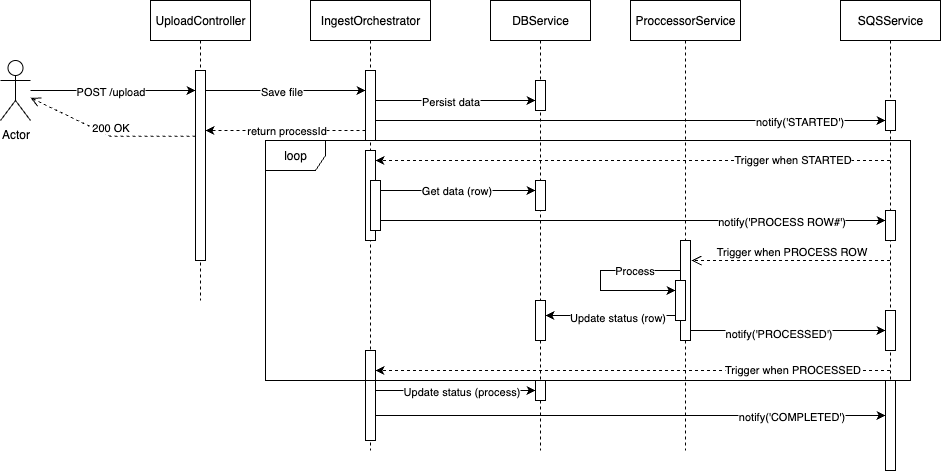

The diagram above was exported from draw.io. Its source (the exported page's mxGraphModel, read from the mxfile embedded in the PNG):
<mxGraphModel dx="1339" dy="694" grid="1" gridSize="10" guides="1" tooltips="1" connect="1" arrows="1" fold="1" page="1" pageScale="1" pageWidth="850" pageHeight="1100" math="0" shadow="0">
  <root>
    <mxCell id="0" />
    <mxCell id="1" parent="0" />
    <mxCell id="aM9ryv3xv72pqoxQDRHE-1" value="UploadController" style="shape=umlLifeline;perimeter=lifelinePerimeter;whiteSpace=wrap;html=1;container=0;dropTarget=0;collapsible=0;recursiveResize=0;outlineConnect=0;portConstraint=eastwest;newEdgeStyle={&quot;edgeStyle&quot;:&quot;elbowEdgeStyle&quot;,&quot;elbow&quot;:&quot;vertical&quot;,&quot;curved&quot;:0,&quot;rounded&quot;:0};" parent="1" vertex="1">
      <mxGeometry x="160" y="50" width="100" height="300" as="geometry" />
    </mxCell>
    <mxCell id="aM9ryv3xv72pqoxQDRHE-2" value="" style="html=1;points=[];perimeter=orthogonalPerimeter;outlineConnect=0;targetShapes=umlLifeline;portConstraint=eastwest;newEdgeStyle={&quot;edgeStyle&quot;:&quot;elbowEdgeStyle&quot;,&quot;elbow&quot;:&quot;vertical&quot;,&quot;curved&quot;:0,&quot;rounded&quot;:0};" parent="aM9ryv3xv72pqoxQDRHE-1" vertex="1">
      <mxGeometry x="45" y="70" width="10" height="190" as="geometry" />
    </mxCell>
    <mxCell id="EZf0TgpBqHw7yktRxoJK-5" style="edgeStyle=orthogonalEdgeStyle;rounded=0;orthogonalLoop=1;jettySize=auto;html=1;" edge="1" parent="1" source="EZf0TgpBqHw7yktRxoJK-3" target="aM9ryv3xv72pqoxQDRHE-2">
      <mxGeometry relative="1" as="geometry">
        <Array as="points">
          <mxPoint x="150" y="140" />
          <mxPoint x="150" y="140" />
        </Array>
      </mxGeometry>
    </mxCell>
    <mxCell id="EZf0TgpBqHw7yktRxoJK-6" value="POST /upload" style="edgeLabel;html=1;align=center;verticalAlign=middle;resizable=0;points=[];" vertex="1" connectable="0" parent="EZf0TgpBqHw7yktRxoJK-5">
      <mxGeometry x="-0.3978" y="3" relative="1" as="geometry">
        <mxPoint x="29" y="3" as="offset" />
      </mxGeometry>
    </mxCell>
    <mxCell id="EZf0TgpBqHw7yktRxoJK-3" value="Actor" style="shape=umlActor;verticalLabelPosition=bottom;verticalAlign=top;html=1;outlineConnect=0;" vertex="1" parent="1">
      <mxGeometry x="10" y="110" width="30" height="60" as="geometry" />
    </mxCell>
    <mxCell id="EZf0TgpBqHw7yktRxoJK-7" value="DBService" style="shape=umlLifeline;perimeter=lifelinePerimeter;whiteSpace=wrap;html=1;container=1;dropTarget=0;collapsible=0;recursiveResize=0;outlineConnect=0;portConstraint=eastwest;newEdgeStyle={&quot;curved&quot;:0,&quot;rounded&quot;:0};" vertex="1" parent="1">
      <mxGeometry x="500" y="50" width="100" height="450" as="geometry" />
    </mxCell>
    <mxCell id="EZf0TgpBqHw7yktRxoJK-13" value="" style="html=1;points=[];perimeter=orthogonalPerimeter;outlineConnect=0;targetShapes=umlLifeline;portConstraint=eastwest;newEdgeStyle={&quot;edgeStyle&quot;:&quot;elbowEdgeStyle&quot;,&quot;elbow&quot;:&quot;vertical&quot;,&quot;curved&quot;:0,&quot;rounded&quot;:0};" vertex="1" parent="EZf0TgpBqHw7yktRxoJK-7">
      <mxGeometry x="45" y="80" width="10" height="30" as="geometry" />
    </mxCell>
    <mxCell id="EZf0TgpBqHw7yktRxoJK-30" value="" style="html=1;points=[[0,0,0,0,5],[0,1,0,0,-5],[1,0,0,0,5],[1,1,0,0,-5]];perimeter=orthogonalPerimeter;outlineConnect=0;targetShapes=umlLifeline;portConstraint=eastwest;newEdgeStyle={&quot;curved&quot;:0,&quot;rounded&quot;:0};" vertex="1" parent="EZf0TgpBqHw7yktRxoJK-7">
      <mxGeometry x="45" y="180" width="10" height="30" as="geometry" />
    </mxCell>
    <mxCell id="EZf0TgpBqHw7yktRxoJK-42" value="" style="html=1;points=[[0,0,0,0,5],[0,1,0,0,-5],[1,0,0,0,5],[1,1,0,0,-5]];perimeter=orthogonalPerimeter;outlineConnect=0;targetShapes=umlLifeline;portConstraint=eastwest;newEdgeStyle={&quot;curved&quot;:0,&quot;rounded&quot;:0};" vertex="1" parent="EZf0TgpBqHw7yktRxoJK-7">
      <mxGeometry x="45" y="300" width="10" height="40" as="geometry" />
    </mxCell>
    <mxCell id="EZf0TgpBqHw7yktRxoJK-71" value="" style="html=1;points=[[0,0,0,0,5],[0,1,0,0,-5],[1,0,0,0,5],[1,1,0,0,-5]];perimeter=orthogonalPerimeter;outlineConnect=0;targetShapes=umlLifeline;portConstraint=eastwest;newEdgeStyle={&quot;curved&quot;:0,&quot;rounded&quot;:0};" vertex="1" parent="EZf0TgpBqHw7yktRxoJK-7">
      <mxGeometry x="45" y="380" width="10" height="20" as="geometry" />
    </mxCell>
    <mxCell id="EZf0TgpBqHw7yktRxoJK-8" value="IngestOrchestrator" style="shape=umlLifeline;perimeter=lifelinePerimeter;whiteSpace=wrap;html=1;container=1;dropTarget=0;collapsible=0;recursiveResize=0;outlineConnect=0;portConstraint=eastwest;newEdgeStyle={&quot;curved&quot;:0,&quot;rounded&quot;:0};" vertex="1" parent="1">
      <mxGeometry x="320" y="50" width="120" height="450" as="geometry" />
    </mxCell>
    <mxCell id="EZf0TgpBqHw7yktRxoJK-10" value="" style="html=1;points=[];perimeter=orthogonalPerimeter;outlineConnect=0;targetShapes=umlLifeline;portConstraint=eastwest;newEdgeStyle={&quot;edgeStyle&quot;:&quot;elbowEdgeStyle&quot;,&quot;elbow&quot;:&quot;vertical&quot;,&quot;curved&quot;:0,&quot;rounded&quot;:0};" vertex="1" parent="EZf0TgpBqHw7yktRxoJK-8">
      <mxGeometry x="55" y="70" width="10" height="70" as="geometry" />
    </mxCell>
    <mxCell id="EZf0TgpBqHw7yktRxoJK-23" value="" style="html=1;points=[[0,0,0,0,5],[0,1,0,0,-5],[1,0,0,0,5],[1,1,0,0,-5]];perimeter=orthogonalPerimeter;outlineConnect=0;targetShapes=umlLifeline;portConstraint=eastwest;newEdgeStyle={&quot;curved&quot;:0,&quot;rounded&quot;:0};" vertex="1" parent="EZf0TgpBqHw7yktRxoJK-8">
      <mxGeometry x="55" y="150" width="10" height="90" as="geometry" />
    </mxCell>
    <mxCell id="EZf0TgpBqHw7yktRxoJK-27" value="" style="html=1;points=[[0,0,0,0,5],[0,1,0,0,-5],[1,0,0,0,5],[1,1,0,0,-5]];perimeter=orthogonalPerimeter;outlineConnect=0;targetShapes=umlLifeline;portConstraint=eastwest;newEdgeStyle={&quot;curved&quot;:0,&quot;rounded&quot;:0};" vertex="1" parent="EZf0TgpBqHw7yktRxoJK-8">
      <mxGeometry x="60" y="180" width="10" height="50" as="geometry" />
    </mxCell>
    <mxCell id="EZf0TgpBqHw7yktRxoJK-67" value="" style="html=1;points=[[0,0,0,0,5],[0,1,0,0,-5],[1,0,0,0,5],[1,1,0,0,-5]];perimeter=orthogonalPerimeter;outlineConnect=0;targetShapes=umlLifeline;portConstraint=eastwest;newEdgeStyle={&quot;curved&quot;:0,&quot;rounded&quot;:0};" vertex="1" parent="EZf0TgpBqHw7yktRxoJK-8">
      <mxGeometry x="55" y="350" width="10" height="90" as="geometry" />
    </mxCell>
    <mxCell id="EZf0TgpBqHw7yktRxoJK-11" value="" style="edgeStyle=elbowEdgeStyle;rounded=0;orthogonalLoop=1;jettySize=auto;html=1;elbow=vertical;curved=0;" edge="1" parent="1" source="aM9ryv3xv72pqoxQDRHE-2" target="EZf0TgpBqHw7yktRxoJK-10">
      <mxGeometry relative="1" as="geometry">
        <Array as="points">
          <mxPoint x="340" y="140" />
          <mxPoint x="330" y="150" />
        </Array>
      </mxGeometry>
    </mxCell>
    <mxCell id="EZf0TgpBqHw7yktRxoJK-12" value="Save file" style="edgeLabel;html=1;align=center;verticalAlign=middle;resizable=0;points=[];" vertex="1" connectable="0" parent="EZf0TgpBqHw7yktRxoJK-11">
      <mxGeometry x="-0.3625" y="-1" relative="1" as="geometry">
        <mxPoint x="24" y="-1" as="offset" />
      </mxGeometry>
    </mxCell>
    <mxCell id="EZf0TgpBqHw7yktRxoJK-14" value="" style="edgeStyle=elbowEdgeStyle;rounded=0;orthogonalLoop=1;jettySize=auto;html=1;elbow=vertical;curved=0;" edge="1" parent="1" source="EZf0TgpBqHw7yktRxoJK-10" target="EZf0TgpBqHw7yktRxoJK-13">
      <mxGeometry relative="1" as="geometry">
        <Array as="points">
          <mxPoint x="430" y="150" />
          <mxPoint x="480" y="160" />
        </Array>
      </mxGeometry>
    </mxCell>
    <mxCell id="EZf0TgpBqHw7yktRxoJK-15" value="Persist data" style="edgeLabel;html=1;align=center;verticalAlign=middle;resizable=0;points=[];" vertex="1" connectable="0" parent="EZf0TgpBqHw7yktRxoJK-14">
      <mxGeometry x="-0.0778" relative="1" as="geometry">
        <mxPoint as="offset" />
      </mxGeometry>
    </mxCell>
    <mxCell id="EZf0TgpBqHw7yktRxoJK-25" style="edgeStyle=orthogonalEdgeStyle;rounded=0;orthogonalLoop=1;jettySize=auto;html=1;curved=0;dashed=1;" edge="1" parent="1" source="EZf0TgpBqHw7yktRxoJK-16" target="EZf0TgpBqHw7yktRxoJK-23">
      <mxGeometry relative="1" as="geometry">
        <Array as="points">
          <mxPoint x="680" y="210" />
          <mxPoint x="680" y="210" />
        </Array>
      </mxGeometry>
    </mxCell>
    <mxCell id="EZf0TgpBqHw7yktRxoJK-26" value="Trigger when STARTED" style="edgeLabel;html=1;align=center;verticalAlign=middle;resizable=0;points=[];" vertex="1" connectable="0" parent="EZf0TgpBqHw7yktRxoJK-25">
      <mxGeometry x="-0.3745" y="-2" relative="1" as="geometry">
        <mxPoint x="63" as="offset" />
      </mxGeometry>
    </mxCell>
    <mxCell id="EZf0TgpBqHw7yktRxoJK-16" value="SQSService" style="shape=umlLifeline;perimeter=lifelinePerimeter;whiteSpace=wrap;html=1;container=1;dropTarget=0;collapsible=0;recursiveResize=0;outlineConnect=0;portConstraint=eastwest;newEdgeStyle={&quot;curved&quot;:0,&quot;rounded&quot;:0};" vertex="1" parent="1">
      <mxGeometry x="850" y="50" width="100" height="470" as="geometry" />
    </mxCell>
    <mxCell id="EZf0TgpBqHw7yktRxoJK-17" value="" style="html=1;points=[];perimeter=orthogonalPerimeter;outlineConnect=0;targetShapes=umlLifeline;portConstraint=eastwest;newEdgeStyle={&quot;edgeStyle&quot;:&quot;elbowEdgeStyle&quot;,&quot;elbow&quot;:&quot;vertical&quot;,&quot;curved&quot;:0,&quot;rounded&quot;:0};" vertex="1" parent="EZf0TgpBqHw7yktRxoJK-16">
      <mxGeometry x="45" y="100" width="10" height="30" as="geometry" />
    </mxCell>
    <mxCell id="EZf0TgpBqHw7yktRxoJK-34" value="" style="html=1;points=[[0,0,0,0,5],[0,1,0,0,-5],[1,0,0,0,5],[1,1,0,0,-5]];perimeter=orthogonalPerimeter;outlineConnect=0;targetShapes=umlLifeline;portConstraint=eastwest;newEdgeStyle={&quot;curved&quot;:0,&quot;rounded&quot;:0};" vertex="1" parent="EZf0TgpBqHw7yktRxoJK-16">
      <mxGeometry x="45" y="210" width="10" height="30" as="geometry" />
    </mxCell>
    <mxCell id="EZf0TgpBqHw7yktRxoJK-62" value="" style="html=1;points=[[0,0,0,0,5],[0,1,0,0,-5],[1,0,0,0,5],[1,1,0,0,-5]];perimeter=orthogonalPerimeter;outlineConnect=0;targetShapes=umlLifeline;portConstraint=eastwest;newEdgeStyle={&quot;curved&quot;:0,&quot;rounded&quot;:0};" vertex="1" parent="EZf0TgpBqHw7yktRxoJK-16">
      <mxGeometry x="45" y="310" width="10" height="40" as="geometry" />
    </mxCell>
    <mxCell id="EZf0TgpBqHw7yktRxoJK-74" value="" style="html=1;points=[[0,0,0,0,5],[0,1,0,0,-5],[1,0,0,0,5],[1,1,0,0,-5]];perimeter=orthogonalPerimeter;outlineConnect=0;targetShapes=umlLifeline;portConstraint=eastwest;newEdgeStyle={&quot;curved&quot;:0,&quot;rounded&quot;:0};" vertex="1" parent="EZf0TgpBqHw7yktRxoJK-16">
      <mxGeometry x="45" y="380" width="10" height="90" as="geometry" />
    </mxCell>
    <mxCell id="EZf0TgpBqHw7yktRxoJK-18" value="" style="edgeStyle=elbowEdgeStyle;rounded=0;orthogonalLoop=1;jettySize=auto;html=1;elbow=horizontal;curved=0;" edge="1" parent="1" source="EZf0TgpBqHw7yktRxoJK-10" target="EZf0TgpBqHw7yktRxoJK-17">
      <mxGeometry relative="1" as="geometry">
        <Array as="points">
          <mxPoint x="440" y="170" />
          <mxPoint x="680" y="160" />
        </Array>
      </mxGeometry>
    </mxCell>
    <mxCell id="EZf0TgpBqHw7yktRxoJK-19" value="notify('STARTED')" style="edgeLabel;html=1;align=center;verticalAlign=middle;resizable=0;points=[];" vertex="1" connectable="0" parent="EZf0TgpBqHw7yktRxoJK-18">
      <mxGeometry x="0.2571" y="3" relative="1" as="geometry">
        <mxPoint x="102" y="3" as="offset" />
      </mxGeometry>
    </mxCell>
    <mxCell id="EZf0TgpBqHw7yktRxoJK-20" style="edgeStyle=elbowEdgeStyle;rounded=0;orthogonalLoop=1;jettySize=auto;html=1;elbow=vertical;curved=0;dashed=1;" edge="1" parent="1" source="EZf0TgpBqHw7yktRxoJK-10" target="aM9ryv3xv72pqoxQDRHE-2">
      <mxGeometry relative="1" as="geometry">
        <Array as="points">
          <mxPoint x="350" y="180" />
          <mxPoint x="230" y="170" />
        </Array>
      </mxGeometry>
    </mxCell>
    <mxCell id="EZf0TgpBqHw7yktRxoJK-21" value="return processId" style="edgeLabel;html=1;align=center;verticalAlign=middle;resizable=0;points=[];" vertex="1" connectable="0" parent="EZf0TgpBqHw7yktRxoJK-20">
      <mxGeometry x="0.1843" y="-4" relative="1" as="geometry">
        <mxPoint x="15" y="3" as="offset" />
      </mxGeometry>
    </mxCell>
    <mxCell id="EZf0TgpBqHw7yktRxoJK-22" value="200 OK" style="html=1;verticalAlign=bottom;endArrow=open;dashed=1;endSize=8;curved=0;rounded=0;" edge="1" parent="1" target="EZf0TgpBqHw7yktRxoJK-3">
      <mxGeometry x="-0.0219" relative="1" as="geometry">
        <mxPoint x="205" y="185.79" as="sourcePoint" />
        <mxPoint x="40" y="110.00052631578947" as="targetPoint" />
        <Array as="points">
          <mxPoint x="120" y="185.79" />
        </Array>
        <mxPoint as="offset" />
      </mxGeometry>
    </mxCell>
    <mxCell id="EZf0TgpBqHw7yktRxoJK-31" value="" style="edgeStyle=orthogonalEdgeStyle;rounded=0;orthogonalLoop=1;jettySize=auto;html=1;curved=0;" edge="1" parent="1" source="EZf0TgpBqHw7yktRxoJK-27" target="EZf0TgpBqHw7yktRxoJK-30">
      <mxGeometry relative="1" as="geometry">
        <Array as="points">
          <mxPoint x="520" y="240" />
          <mxPoint x="520" y="240" />
        </Array>
      </mxGeometry>
    </mxCell>
    <mxCell id="EZf0TgpBqHw7yktRxoJK-32" value="Get data (row)" style="edgeLabel;html=1;align=center;verticalAlign=middle;resizable=0;points=[];" vertex="1" connectable="0" parent="EZf0TgpBqHw7yktRxoJK-31">
      <mxGeometry x="-0.0286" y="1" relative="1" as="geometry">
        <mxPoint as="offset" />
      </mxGeometry>
    </mxCell>
    <mxCell id="EZf0TgpBqHw7yktRxoJK-37" value="ProccessorService" style="shape=umlLifeline;perimeter=lifelinePerimeter;whiteSpace=wrap;html=1;container=1;dropTarget=0;collapsible=0;recursiveResize=0;outlineConnect=0;portConstraint=eastwest;newEdgeStyle={&quot;curved&quot;:0,&quot;rounded&quot;:0};" vertex="1" parent="1">
      <mxGeometry x="640" y="50" width="110" height="450" as="geometry" />
    </mxCell>
    <mxCell id="EZf0TgpBqHw7yktRxoJK-56" style="edgeStyle=orthogonalEdgeStyle;rounded=0;orthogonalLoop=1;jettySize=auto;html=1;curved=0;" edge="1" parent="EZf0TgpBqHw7yktRxoJK-37" source="EZf0TgpBqHw7yktRxoJK-41" target="EZf0TgpBqHw7yktRxoJK-54">
      <mxGeometry relative="1" as="geometry">
        <Array as="points">
          <mxPoint x="-30" y="270" />
          <mxPoint x="-30" y="290" />
        </Array>
      </mxGeometry>
    </mxCell>
    <mxCell id="EZf0TgpBqHw7yktRxoJK-57" value="Process" style="edgeLabel;html=1;align=center;verticalAlign=middle;resizable=0;points=[];" vertex="1" connectable="0" parent="EZf0TgpBqHw7yktRxoJK-56">
      <mxGeometry x="-0.4595" y="-1" relative="1" as="geometry">
        <mxPoint as="offset" />
      </mxGeometry>
    </mxCell>
    <mxCell id="EZf0TgpBqHw7yktRxoJK-41" value="" style="html=1;points=[[0,0,0,0,5],[0,1,0,0,-5],[1,0,0,0,5],[1,1,0,0,-5]];perimeter=orthogonalPerimeter;outlineConnect=0;targetShapes=umlLifeline;portConstraint=eastwest;newEdgeStyle={&quot;curved&quot;:0,&quot;rounded&quot;:0};" vertex="1" parent="EZf0TgpBqHw7yktRxoJK-37">
      <mxGeometry x="50" y="240" width="10" height="100" as="geometry" />
    </mxCell>
    <mxCell id="EZf0TgpBqHw7yktRxoJK-54" value="" style="html=1;points=[[0,0,0,0,5],[0,1,0,0,-5],[1,0,0,0,5],[1,1,0,0,-5]];perimeter=orthogonalPerimeter;outlineConnect=0;targetShapes=umlLifeline;portConstraint=eastwest;newEdgeStyle={&quot;curved&quot;:0,&quot;rounded&quot;:0};" vertex="1" parent="EZf0TgpBqHw7yktRxoJK-37">
      <mxGeometry x="45" y="280" width="10" height="40" as="geometry" />
    </mxCell>
    <mxCell id="EZf0TgpBqHw7yktRxoJK-35" value="" style="edgeStyle=orthogonalEdgeStyle;rounded=0;orthogonalLoop=1;jettySize=auto;html=1;curved=0;" edge="1" parent="1" source="EZf0TgpBqHw7yktRxoJK-27" target="EZf0TgpBqHw7yktRxoJK-34">
      <mxGeometry relative="1" as="geometry">
        <mxPoint x="470" y="260" as="sourcePoint" />
        <Array as="points">
          <mxPoint x="680" y="270" />
          <mxPoint x="680" y="270" />
        </Array>
      </mxGeometry>
    </mxCell>
    <mxCell id="EZf0TgpBqHw7yktRxoJK-36" value="notify('PROCESS ROW#')" style="edgeLabel;html=1;align=center;verticalAlign=middle;resizable=0;points=[];" vertex="1" connectable="0" parent="EZf0TgpBqHw7yktRxoJK-35">
      <mxGeometry x="0.3333" y="1" relative="1" as="geometry">
        <mxPoint x="63" y="1" as="offset" />
      </mxGeometry>
    </mxCell>
    <mxCell id="EZf0TgpBqHw7yktRxoJK-40" value="Trigger when PROCESS ROW" style="html=1;verticalAlign=bottom;endArrow=open;dashed=1;endSize=8;curved=0;rounded=0;entryX=1.1;entryY=0.2;entryDx=0;entryDy=0;entryPerimeter=0;" edge="1" parent="1" source="EZf0TgpBqHw7yktRxoJK-16" target="EZf0TgpBqHw7yktRxoJK-41">
      <mxGeometry x="-0.003" relative="1" as="geometry">
        <mxPoint x="670" y="360" as="sourcePoint" />
        <mxPoint x="690" y="400" as="targetPoint" />
        <mxPoint as="offset" />
      </mxGeometry>
    </mxCell>
    <mxCell id="EZf0TgpBqHw7yktRxoJK-58" style="edgeStyle=orthogonalEdgeStyle;rounded=0;orthogonalLoop=1;jettySize=auto;html=1;curved=0;exitX=0;exitY=1;exitDx=0;exitDy=-5;exitPerimeter=0;" edge="1" parent="1" source="EZf0TgpBqHw7yktRxoJK-54" target="EZf0TgpBqHw7yktRxoJK-42">
      <mxGeometry relative="1" as="geometry">
        <Array as="points">
          <mxPoint x="600" y="365" />
          <mxPoint x="600" y="365" />
        </Array>
      </mxGeometry>
    </mxCell>
    <mxCell id="EZf0TgpBqHw7yktRxoJK-59" value="Update status (row)" style="edgeLabel;html=1;align=center;verticalAlign=middle;resizable=0;points=[];" vertex="1" connectable="0" parent="EZf0TgpBqHw7yktRxoJK-58">
      <mxGeometry x="-0.2333" y="1" relative="1" as="geometry">
        <mxPoint x="-9" as="offset" />
      </mxGeometry>
    </mxCell>
    <mxCell id="EZf0TgpBqHw7yktRxoJK-63" value="" style="edgeStyle=orthogonalEdgeStyle;rounded=0;orthogonalLoop=1;jettySize=auto;html=1;curved=0;" edge="1" parent="1" source="EZf0TgpBqHw7yktRxoJK-41" target="EZf0TgpBqHw7yktRxoJK-62">
      <mxGeometry relative="1" as="geometry">
        <Array as="points">
          <mxPoint x="840" y="380" />
          <mxPoint x="840" y="380" />
        </Array>
      </mxGeometry>
    </mxCell>
    <mxCell id="EZf0TgpBqHw7yktRxoJK-64" value="notify('PROCESSED')" style="edgeLabel;html=1;align=center;verticalAlign=middle;resizable=0;points=[];" vertex="1" connectable="0" parent="EZf0TgpBqHw7yktRxoJK-63">
      <mxGeometry x="-0.1077" y="-2" relative="1" as="geometry">
        <mxPoint as="offset" />
      </mxGeometry>
    </mxCell>
    <mxCell id="EZf0TgpBqHw7yktRxoJK-65" style="edgeStyle=orthogonalEdgeStyle;rounded=0;orthogonalLoop=1;jettySize=auto;html=1;curved=0;dashed=1;" edge="1" parent="1" source="EZf0TgpBqHw7yktRxoJK-16" target="EZf0TgpBqHw7yktRxoJK-67">
      <mxGeometry relative="1" as="geometry">
        <mxPoint x="1525" y="210" as="sourcePoint" />
        <mxPoint x="1010" y="210" as="targetPoint" />
        <Array as="points">
          <mxPoint x="450" y="420" />
          <mxPoint x="450" y="420" />
        </Array>
      </mxGeometry>
    </mxCell>
    <mxCell id="EZf0TgpBqHw7yktRxoJK-66" value="Trigger when PROCESSED" style="edgeLabel;html=1;align=center;verticalAlign=middle;resizable=0;points=[];" vertex="1" connectable="0" parent="EZf0TgpBqHw7yktRxoJK-65">
      <mxGeometry x="-0.3745" y="-2" relative="1" as="geometry">
        <mxPoint x="63" as="offset" />
      </mxGeometry>
    </mxCell>
    <mxCell id="EZf0TgpBqHw7yktRxoJK-72" value="" style="edgeStyle=orthogonalEdgeStyle;rounded=0;orthogonalLoop=1;jettySize=auto;html=1;curved=0;" edge="1" parent="1" source="EZf0TgpBqHw7yktRxoJK-67" target="EZf0TgpBqHw7yktRxoJK-71">
      <mxGeometry relative="1" as="geometry">
        <Array as="points">
          <mxPoint x="510" y="440" />
          <mxPoint x="510" y="440" />
        </Array>
      </mxGeometry>
    </mxCell>
    <mxCell id="EZf0TgpBqHw7yktRxoJK-73" value="Update status (process)" style="edgeLabel;html=1;align=center;verticalAlign=middle;resizable=0;points=[];" vertex="1" connectable="0" parent="EZf0TgpBqHw7yktRxoJK-72">
      <mxGeometry x="-0.125" y="-2" relative="1" as="geometry">
        <mxPoint x="15" y="-2" as="offset" />
      </mxGeometry>
    </mxCell>
    <mxCell id="EZf0TgpBqHw7yktRxoJK-75" value="" style="edgeStyle=orthogonalEdgeStyle;rounded=0;orthogonalLoop=1;jettySize=auto;html=1;curved=0;" edge="1" parent="1">
      <mxGeometry relative="1" as="geometry">
        <mxPoint x="385" y="460" as="sourcePoint" />
        <mxPoint x="895" y="465" as="targetPoint" />
        <Array as="points">
          <mxPoint x="385" y="465" />
        </Array>
      </mxGeometry>
    </mxCell>
    <mxCell id="EZf0TgpBqHw7yktRxoJK-76" value="notify('COMPLETED')" style="edgeLabel;html=1;align=center;verticalAlign=middle;resizable=0;points=[];" vertex="1" connectable="0" parent="EZf0TgpBqHw7yktRxoJK-75">
      <mxGeometry x="-0.0097" relative="1" as="geometry">
        <mxPoint x="165" as="offset" />
      </mxGeometry>
    </mxCell>
    <mxCell id="EZf0TgpBqHw7yktRxoJK-77" value="loop" style="shape=umlFrame;whiteSpace=wrap;html=1;pointerEvents=0;" vertex="1" parent="1">
      <mxGeometry x="275" y="190" width="645" height="240" as="geometry" />
    </mxCell>
  </root>
</mxGraphModel>